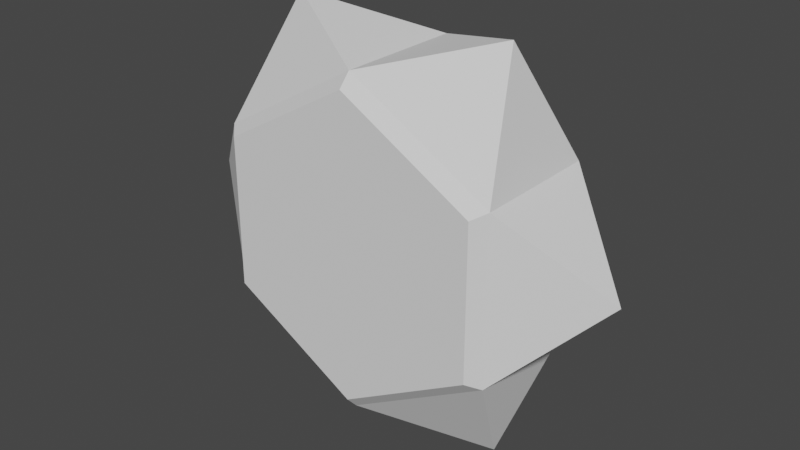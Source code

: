 # Source: radiation.blend  (saved by Blender 2.81.16; exported with 4.5.12 LTS)
import bpy
from mathutils import Matrix  # noqa: F401  (used for matrix-valued properties, if any)

bpy.ops.wm.read_factory_settings(use_empty=True)
scene = bpy.context.scene
scene.name = 'Scene'

# ---- collections
col_collection = bpy.data.collections.new('Collection'); scene.collection.children.link(col_collection)

# ---- world
world_world = bpy.data.worlds.new('World'); scene.world = world_world
world_world.use_nodes = True; world_world.node_tree.nodes.clear()
_N = world_world.node_tree.nodes; _L = world_world.node_tree.links
n0 = _N.new('ShaderNodeOutputWorld'); n0.name = 'World Output'; n0.location = (300, 300)
n1 = _N.new('ShaderNodeBackground'); n1.name = 'Background'; n1.location = (10, 300)
n1.inputs[0].default_value = (0.05088, 0.05088, 0.05088, 1.0)
_L.new(n1.outputs[0], n0.inputs[0])
n0.is_active_output = True
world_world.color = (0.05088, 0.05088, 0.05088)
world_world.use_sun_shadow = False
world_world.sun_shadow_jitter_overblur = 0.0

# ---- meshes
me_cylinder = bpy.data.meshes.new('Cylinder')
me_cylinder.from_pydata([(0.0, -0.5, 2.186e-08), (0.0, 0.5, -2.186e-08), (0.0, -0.4227, -1.087), (0.0, 0.4227, -1.087), (0.9412, -0.4227, -0.5434), (0.9412, 0.4227, -0.5434), (0.9412, -0.4227, 0.5434), (0.9412, 0.4227, 0.5434), (-9.502e-08, -0.4227, 1.087), (-9.502e-08, 0.4227, 1.087), (-0.9412, -0.4227, 0.5434), (-0.9412, 0.4227, 0.5434), (-0.9412, -0.4227, -0.5434), (-0.9412, 0.4227, -0.5434), (0.0, -0.5, -1.0), (0.866, -0.5, -0.5), (0.866, 0.5, -0.5), (0.0, 0.5, -1.0), (0.866, -0.5, 0.5), (0.866, 0.5, 0.5), (-8.742e-08, -0.5, 1.0), (-8.742e-08, 0.5, 1.0), (-0.866, -0.5, 0.5), (-0.866, 0.5, 0.5), (-0.866, -0.5, -0.5), (-0.866, 0.5, -0.5), (0.7529, -5.7e-08, -1.304), (1.506, 4.713e-15, 1.078e-07), (0.7529, 5.7e-08, 1.304), (-0.7529, 5.7e-08, 1.304), (-1.506, 3.992e-16, 9.133e-09), (-0.7529, -5.7e-08, -1.304)], [], [(0, 14, 15), (1, 16, 17), (4, 5, 27), (0, 15, 18), (1, 19, 16), (6, 7, 28), (0, 18, 20), (1, 21, 19), (8, 9, 29), (0, 20, 22), (1, 23, 21), (10, 11, 30), (0, 22, 24), (1, 25, 23), (12, 13, 31), (0, 24, 14), (1, 17, 25), (2, 4, 15, 14), (5, 3, 17, 16), (4, 6, 18, 15), (7, 5, 16, 19), (6, 8, 20, 18), (9, 7, 19, 21), (8, 10, 22, 20), (11, 9, 21, 23), (10, 12, 24, 22), (13, 11, 23, 25), (12, 2, 14, 24), (3, 13, 25, 17), (2, 3, 26), (3, 5, 26), (5, 4, 26), (4, 2, 26), (5, 7, 27), (7, 6, 27), (6, 4, 27), (7, 9, 28), (9, 8, 28), (8, 6, 28), (9, 11, 29), (11, 10, 29), (10, 8, 29), (11, 13, 30), (13, 12, 30), (12, 10, 30), (13, 3, 31), (3, 2, 31), (2, 12, 31)])
_uv = me_cylinder.uv_layers.new(name='UVMap')
_uv.uv.foreach_set('vector', [0.75, 0.25, 0.75, 0.49, 0.9578, 0.37, 0.25, 0.25, 0.4578, 0.37, 0.25, 0.49, 0.8333, 0.5386, 0.8333, 0.9614, 0.75, 0.75, 0.75, 0.25, 0.9578, 0.37, 0.9578, 0.13, 0.25, 0.25, 0.4578, 0.13, 0.4578, 0.37, 0.6667, 0.5386, 0.6667, 0.9614, 0.5833, 0.75, 0.75, 0.25, 0.9578, 0.13, 0.75, 0.01, 0.25, 0.25, 0.25, 0.01, 0.4578, 0.13, 0.5, 0.5386, 0.5, 0.9614, 0.4167, 0.75, 0.75, 0.25, 0.75, 0.01, 0.5422, 0.13, 0.25, 0.25, 0.04215, 0.13, 0.25, 0.01, 0.3333, 0.5386, 0.3333, 0.9614, 0.25, 0.75, 0.75, 0.25, 0.5422, 0.13, 0.5422, 0.37, 0.25, 0.25, 0.04215, 0.37, 0.04215, 0.13, 0.1667, 0.5386, 0.1667, 0.9614, 0.08333, 0.75, 0.75, 0.25, 0.5422, 0.37, 0.75, 0.49, 0.25, 0.25, 0.25, 0.49, 0.04215, 0.37, 1.0, 0.5386, 0.8333, 0.5386, 0.8333, 0.5, 1.0, 0.5, 0.8333, 0.9614, 1.0, 0.9614, 1.0, 1.0, 0.8333, 1.0, 0.8333, 0.5386, 0.6667, 0.5386, 0.6667, 0.5, 0.8333, 0.5, 0.6667, 0.9614, 0.8333, 0.9614, 0.8333, 1.0, 0.6667, 1.0, 0.6667, 0.5386, 0.5, 0.5386, 0.5, 0.5, 0.6667, 0.5, 0.5, 0.9614, 0.6667, 0.9614, 0.6667, 1.0, 0.5, 1.0, 0.5, 0.5386, 0.3333, 0.5386, 0.3333, 0.5, 0.5, 0.5, 0.3333, 0.9614, 0.5, 0.9614, 0.5, 1.0, 0.3333, 1.0, 0.3333, 0.5386, 0.1667, 0.5386, 0.1667, 0.5, 0.3333, 0.5, 0.1667, 0.9614, 0.3333, 0.9614, 0.3333, 1.0, 0.1667, 1.0, 0.1667, 0.5386, -8.941e-08, 0.5386, -8.941e-08, 0.5, 0.1667, 0.5, -8.941e-08, 0.9614, 0.1667, 0.9614, 0.1667, 1.0, -8.941e-08, 1.0, 1.0, 0.5386, 1.0, 0.9614, 0.9167, 0.75, 1.0, 0.9614, 0.8333, 0.9614, 0.9167, 0.75, 0.8333, 0.9614, 0.8333, 0.5386, 0.9167, 0.75, 0.8333, 0.5386, 1.0, 0.5386, 0.9167, 0.75, 0.8333, 0.9614, 0.6667, 0.9614, 0.75, 0.75, 0.6667, 0.9614, 0.6667, 0.5386, 0.75, 0.75, 0.6667, 0.5386, 0.8333, 0.5386, 0.75, 0.75, 0.6667, 0.9614, 0.5, 0.9614, 0.5833, 0.75, 0.5, 0.9614, 0.5, 0.5386, 0.5833, 0.75, 0.5, 0.5386, 0.6667, 0.5386, 0.5833, 0.75, 0.5, 0.9614, 0.3333, 0.9614, 0.4167, 0.75, 0.3333, 0.9614, 0.3333, 0.5386, 0.4167, 0.75, 0.3333, 0.5386, 0.5, 0.5386, 0.4167, 0.75, 0.3333, 0.9614, 0.1667, 0.9614, 0.25, 0.75, 0.1667, 0.9614, 0.1667, 0.5386, 0.25, 0.75, 0.1667, 0.5386, 0.3333, 0.5386, 0.25, 0.75, 0.1667, 0.9614, -8.941e-08, 0.9614, 0.08333, 0.75, -8.941e-08, 0.9614, -8.941e-08, 0.5386, 0.08333, 0.75, -8.941e-08, 0.5386, 0.1667, 0.5386, 0.08333, 0.75])
me_cylinder.use_remesh_fix_poles = True
me_cylinder.use_remesh_preserve_attributes = False
me_cylinder.use_mirror_vertex_groups = False
me_cylinder.update()

# ---- objects
ob_cylinder = bpy.data.objects.new('Cylinder', me_cylinder)

# ---- transforms, parenting, visibility, modifiers, constraints
ob_cylinder.location = (0.0, 0.0, 0.0)
ob_cylinder.lineart.crease_threshold = 0.0

# ---- collection membership
col_collection.objects.link(ob_cylinder)

# ---- scene / render settings (as saved in the file)
scene.frame_start = 1; scene.frame_end = 250; scene.frame_set(1)
scene.render.engine = 'BLENDER_EEVEE_NEXT'
scene.cycles.use_denoising = False
scene.cycles.samples = 128
scene.cycles.sampling_pattern = 'TABULATED_SOBOL'
scene.cycles.use_adaptive_sampling = False
scene.cycles.use_light_tree = False
scene.view_settings.view_transform = 'Filmic'
bpy.context.view_layer.update()

# ---- added for rendering (the .blend has no active camera and no usable light): camera, sun
cam_auto = bpy.data.cameras.new('AutoCamera')
cam_auto.lens = 50.0
cam_auto.sensor_width = 36.0
cam_auto.clip_end = 1000.0
ob_auto_camera = bpy.data.objects.new('AutoCamera', cam_auto)
scene.collection.objects.link(ob_auto_camera)
ob_auto_camera.location = (3.80018, -4.56022, 3.04015)
ob_auto_camera.rotation_euler = (1.09748, -7.21219e-08, 0.694738)
scene.camera = ob_auto_camera
light_auto_sun = bpy.data.lights.new('AutoSun', 'SUN')
light_auto_sun.energy = 3.0
light_auto_sun.angle = 0.0523599
ob_auto_sun = bpy.data.objects.new('AutoSun', light_auto_sun)
scene.collection.objects.link(ob_auto_sun)
ob_auto_sun.rotation_euler = (0.872665, 0.174533, 0.523599)
bpy.context.view_layer.update()
